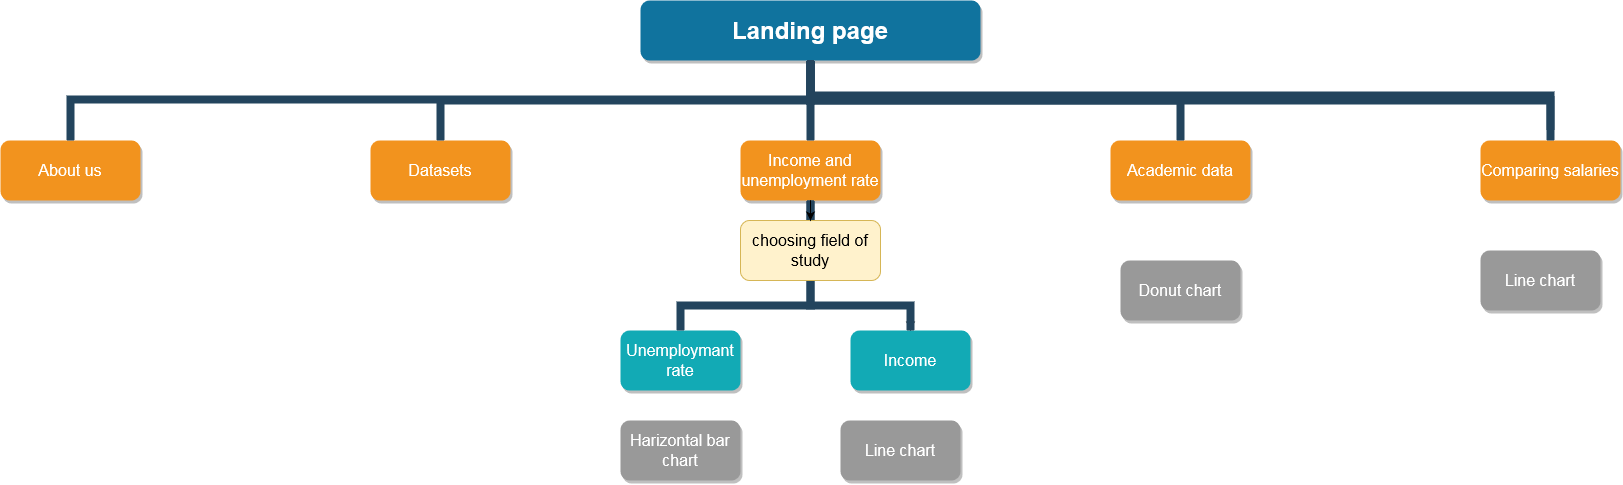

The diagram above was exported from draw.io. Its source (the exported page's mxGraphModel, read from the mxfile embedded in the PNG):
<mxGraphModel dx="868" dy="479" grid="1" gridSize="10" guides="1" tooltips="1" connect="1" arrows="1" fold="1" page="1" pageScale="1" pageWidth="827" pageHeight="583" background="#ffffff" math="0" shadow="0">
  <root>
    <mxCell id="0" />
    <mxCell id="1" parent="0" />
    <mxCell id="2" value="Landing page" style="whiteSpace=wrap;rounded=1;shadow=1;fillColor=#10739E;strokeColor=none;fontColor=#FFFFFF;fontStyle=1;fontSize=24" parent="1" vertex="1">
      <mxGeometry x="800" y="30" width="340" height="60" as="geometry" />
    </mxCell>
    <mxCell id="3" value="About us" style="whiteSpace=wrap;rounded=1;fillColor=#F2931E;strokeColor=none;shadow=1;fontColor=#FFFFFF;fontStyle=0;fontSize=16;" parent="1" vertex="1">
      <mxGeometry x="160" y="169.9999999999998" width="140" height="60" as="geometry" />
    </mxCell>
    <mxCell id="4" value="Datasets" style="whiteSpace=wrap;rounded=1;fillColor=#F2931E;strokeColor=none;shadow=1;fontColor=#FFFFFF;fontStyle=0;fontSize=16;" parent="1" vertex="1">
      <mxGeometry x="530" y="169.9999999999998" width="140" height="60" as="geometry" />
    </mxCell>
    <mxCell id="2Mw_DqboXj5olFzC_MFa-235" value="" style="edgeStyle=orthogonalEdgeStyle;rounded=0;orthogonalLoop=1;jettySize=auto;html=1;fontSize=16;fontStyle=0" edge="1" parent="1" source="2Mw_DqboXj5olFzC_MFa-236" target="134">
      <mxGeometry relative="1" as="geometry" />
    </mxCell>
    <mxCell id="6" value="Income and unemployment rate" style="whiteSpace=wrap;rounded=1;fillColor=#F2931E;strokeColor=none;shadow=1;fontColor=#FFFFFF;fontStyle=0;fontSize=16;" parent="1" vertex="1">
      <mxGeometry x="900" y="169.9999999999998" width="140" height="60" as="geometry" />
    </mxCell>
    <mxCell id="7" value="Academic data" style="whiteSpace=wrap;rounded=1;fillColor=#F2931E;strokeColor=none;shadow=1;fontColor=#FFFFFF;fontStyle=0;fontSize=16;" parent="1" vertex="1">
      <mxGeometry x="1270" y="169.9999999999998" width="140" height="60" as="geometry" />
    </mxCell>
    <mxCell id="8" value="Comparing salaries" style="whiteSpace=wrap;rounded=1;fillColor=#F2931E;strokeColor=none;shadow=1;fontColor=#FFFFFF;fontStyle=0;fontSize=16;" parent="1" vertex="1">
      <mxGeometry x="1640" y="169.9999999999998" width="140" height="60" as="geometry" />
    </mxCell>
    <mxCell id="133" value="Unemploymant rate" style="whiteSpace=wrap;rounded=1;fillColor=#12AAB5;strokeColor=none;shadow=1;fontColor=#FFFFFF;fontSize=16;fontStyle=0" parent="1" vertex="1">
      <mxGeometry x="779.9999999999998" y="360.0000000000001" width="120" height="60" as="geometry" />
    </mxCell>
    <mxCell id="134" value="Income" style="whiteSpace=wrap;rounded=1;fillColor=#12AAB5;strokeColor=none;shadow=1;fontColor=#FFFFFF;fontSize=16;fontStyle=0" parent="1" vertex="1">
      <mxGeometry x="1009.9999999999998" y="360.0000000000001" width="120" height="60" as="geometry" />
    </mxCell>
    <mxCell id="136" value="Harizontal bar chart" style="whiteSpace=wrap;rounded=1;fillColor=#999999;strokeColor=none;shadow=1;fontColor=#FFFFFF;fontStyle=0;fontSize=16;" parent="1" vertex="1">
      <mxGeometry x="779.9999999999999" y="450.0000000000001" width="120" height="60" as="geometry" />
    </mxCell>
    <mxCell id="141" value="Line chart" style="whiteSpace=wrap;rounded=1;fillColor=#999999;strokeColor=none;shadow=1;fontColor=#FFFFFF;fontStyle=0;fontSize=16;" parent="1" vertex="1">
      <mxGeometry x="999.9999999999995" y="450.0000000000001" width="120" height="60" as="geometry" />
    </mxCell>
    <mxCell id="157" value="Donut chart" style="whiteSpace=wrap;rounded=1;fillColor=#999999;strokeColor=none;shadow=1;fontColor=#FFFFFF;fontStyle=0;fontSize=16;" parent="1" vertex="1">
      <mxGeometry x="1279.9999999999998" y="290.0000000000002" width="120" height="60" as="geometry" />
    </mxCell>
    <mxCell id="188" value="Line chart" style="whiteSpace=wrap;rounded=1;fillColor=#999999;strokeColor=none;shadow=1;fontColor=#FFFFFF;fontStyle=0;fontSize=16;" parent="1" vertex="1">
      <mxGeometry x="1639.9999999999998" y="279.9999999999999" width="120" height="60" as="geometry" />
    </mxCell>
    <mxCell id="221" value="" style="edgeStyle=elbowEdgeStyle;elbow=vertical;rounded=0;fontColor=#000000;endArrow=none;endFill=0;strokeWidth=8;strokeColor=#23445D;fontSize=16;fontStyle=0" parent="1" source="2Mw_DqboXj5olFzC_MFa-236" target="133" edge="1">
      <mxGeometry width="100" height="100" relative="1" as="geometry">
        <mxPoint x="780" y="270" as="sourcePoint" />
        <mxPoint x="880" y="170" as="targetPoint" />
      </mxGeometry>
    </mxCell>
    <mxCell id="222" value="" style="edgeStyle=elbowEdgeStyle;elbow=vertical;rounded=0;fontColor=#000000;endArrow=none;endFill=0;strokeWidth=8;strokeColor=#23445D;fontSize=16;fontStyle=0" parent="1" source="2Mw_DqboXj5olFzC_MFa-236" target="134" edge="1">
      <mxGeometry width="100" height="100" relative="1" as="geometry">
        <mxPoint x="1030" y="280" as="sourcePoint" />
        <mxPoint x="1130" y="180" as="targetPoint" />
      </mxGeometry>
    </mxCell>
    <mxCell id="229" value="" style="edgeStyle=elbowEdgeStyle;elbow=vertical;rounded=0;fontColor=#000000;endArrow=none;endFill=0;strokeWidth=8;strokeColor=#23445D;fontSize=16;fontStyle=0" parent="1" source="2" target="3" edge="1">
      <mxGeometry width="100" height="100" relative="1" as="geometry">
        <mxPoint x="540" y="140" as="sourcePoint" />
        <mxPoint x="640" y="40" as="targetPoint" />
        <Array as="points">
          <mxPoint x="430" y="129" />
        </Array>
      </mxGeometry>
    </mxCell>
    <mxCell id="230" value="" style="edgeStyle=elbowEdgeStyle;elbow=vertical;rounded=0;fontColor=#000000;endArrow=none;endFill=0;strokeWidth=8;strokeColor=#23445D;fontSize=16;fontStyle=0" parent="1" source="2" target="4" edge="1">
      <mxGeometry width="100" height="100" relative="1" as="geometry">
        <mxPoint x="550" y="150" as="sourcePoint" />
        <mxPoint x="650" y="50" as="targetPoint" />
      </mxGeometry>
    </mxCell>
    <mxCell id="231" value="" style="edgeStyle=elbowEdgeStyle;elbow=vertical;rounded=0;fontColor=#000000;endArrow=none;endFill=0;strokeWidth=8;strokeColor=#23445D;fontSize=16;fontStyle=0" parent="1" source="2" target="6" edge="1">
      <mxGeometry width="100" height="100" relative="1" as="geometry">
        <mxPoint x="560" y="160" as="sourcePoint" />
        <mxPoint x="660" y="60" as="targetPoint" />
      </mxGeometry>
    </mxCell>
    <mxCell id="232" value="" style="edgeStyle=elbowEdgeStyle;elbow=vertical;rounded=0;fontColor=#000000;endArrow=none;endFill=0;strokeWidth=8;strokeColor=#23445D;fontSize=16;fontStyle=0" parent="1" source="2" target="7" edge="1">
      <mxGeometry width="100" height="100" relative="1" as="geometry">
        <mxPoint x="570" y="170" as="sourcePoint" />
        <mxPoint x="670" y="70" as="targetPoint" />
      </mxGeometry>
    </mxCell>
    <mxCell id="233" value="" style="edgeStyle=elbowEdgeStyle;elbow=vertical;rounded=0;fontColor=#000000;endArrow=none;endFill=0;strokeWidth=8;strokeColor=#23445D;fontSize=16;fontStyle=0" parent="1" source="2" target="8" edge="1">
      <mxGeometry width="100" height="100" relative="1" as="geometry">
        <mxPoint x="580" y="180" as="sourcePoint" />
        <mxPoint x="680" y="80" as="targetPoint" />
      </mxGeometry>
    </mxCell>
    <mxCell id="234" value="" style="edgeStyle=elbowEdgeStyle;elbow=vertical;rounded=0;fontColor=#000000;endArrow=none;endFill=0;strokeWidth=8;strokeColor=#23445D;fontSize=16;fontStyle=0" parent="1" source="2" edge="1">
      <mxGeometry width="100" height="100" relative="1" as="geometry">
        <mxPoint x="590" y="190" as="sourcePoint" />
        <mxPoint x="1710" y="160" as="targetPoint" />
      </mxGeometry>
    </mxCell>
    <mxCell id="2Mw_DqboXj5olFzC_MFa-237" value="" style="edgeStyle=elbowEdgeStyle;elbow=vertical;rounded=0;fontColor=#000000;endArrow=none;endFill=0;strokeWidth=8;strokeColor=#23445D;fontSize=16;fontStyle=0" edge="1" parent="1" source="6" target="2Mw_DqboXj5olFzC_MFa-236">
      <mxGeometry width="100" height="100" relative="1" as="geometry">
        <mxPoint x="970" y="229.99999999999966" as="sourcePoint" />
        <mxPoint x="1070" y="300.0000000000001" as="targetPoint" />
      </mxGeometry>
    </mxCell>
    <mxCell id="2Mw_DqboXj5olFzC_MFa-238" value="" style="edgeStyle=elbowEdgeStyle;elbow=vertical;rounded=0;fontColor=#000000;endArrow=none;endFill=0;strokeWidth=8;strokeColor=#23445D;fontSize=16;fontStyle=0" edge="1" parent="1" source="6" target="2Mw_DqboXj5olFzC_MFa-236">
      <mxGeometry width="100" height="100" relative="1" as="geometry">
        <mxPoint x="970" y="229.99999999999966" as="sourcePoint" />
        <mxPoint x="849.9999999999998" y="360.0000000000001" as="targetPoint" />
      </mxGeometry>
    </mxCell>
    <mxCell id="2Mw_DqboXj5olFzC_MFa-236" value="&lt;font style=&quot;font-size: 16px&quot;&gt;choosing field of study&lt;br style=&quot;font-size: 16px;&quot;&gt;&lt;/font&gt;" style="whiteSpace=wrap;html=1;fillColor=#fff2cc;strokeColor=#d6b656;rounded=1;fontSize=16;fontStyle=0" vertex="1" parent="1">
      <mxGeometry x="900" y="250" width="140" height="60" as="geometry" />
    </mxCell>
    <mxCell id="2Mw_DqboXj5olFzC_MFa-239" value="" style="edgeStyle=orthogonalEdgeStyle;rounded=0;orthogonalLoop=1;jettySize=auto;html=1;fontSize=16;fontStyle=0" edge="1" parent="1" source="6" target="2Mw_DqboXj5olFzC_MFa-236">
      <mxGeometry relative="1" as="geometry">
        <mxPoint x="970.0666666666666" y="229.99999999999966" as="sourcePoint" />
        <mxPoint x="1070.0666666666666" y="360.0000000000001" as="targetPoint" />
      </mxGeometry>
    </mxCell>
  </root>
</mxGraphModel>